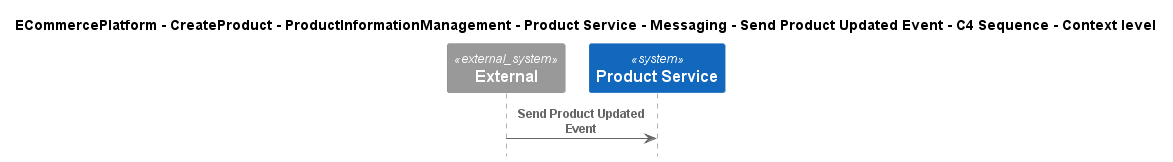

The diagram above was rendered by PlantUML. Its source (embedded in the PNG):
@startuml
!include ..\..\..\..\..\..\..\..\..\.c4s\C4_Sequence.puml

title ECommercePlatform - CreateProduct - ProductInformationManagement - Product Service - Messaging - Send Product Updated Event - C4 Sequence - Context level

System_Ext(C4InterFlow.SoftwareSystems.ExternalSystem, "External", "")
System(ECommercePlatform.CreateProduct.ProductInformationManagement.SoftwareSystems.ProductService, "Product Service", "")

Rel(C4InterFlow.SoftwareSystems.ExternalSystem, ECommercePlatform.CreateProduct.ProductInformationManagement.SoftwareSystems.ProductService, "Send Product Updated Event")


@enduml